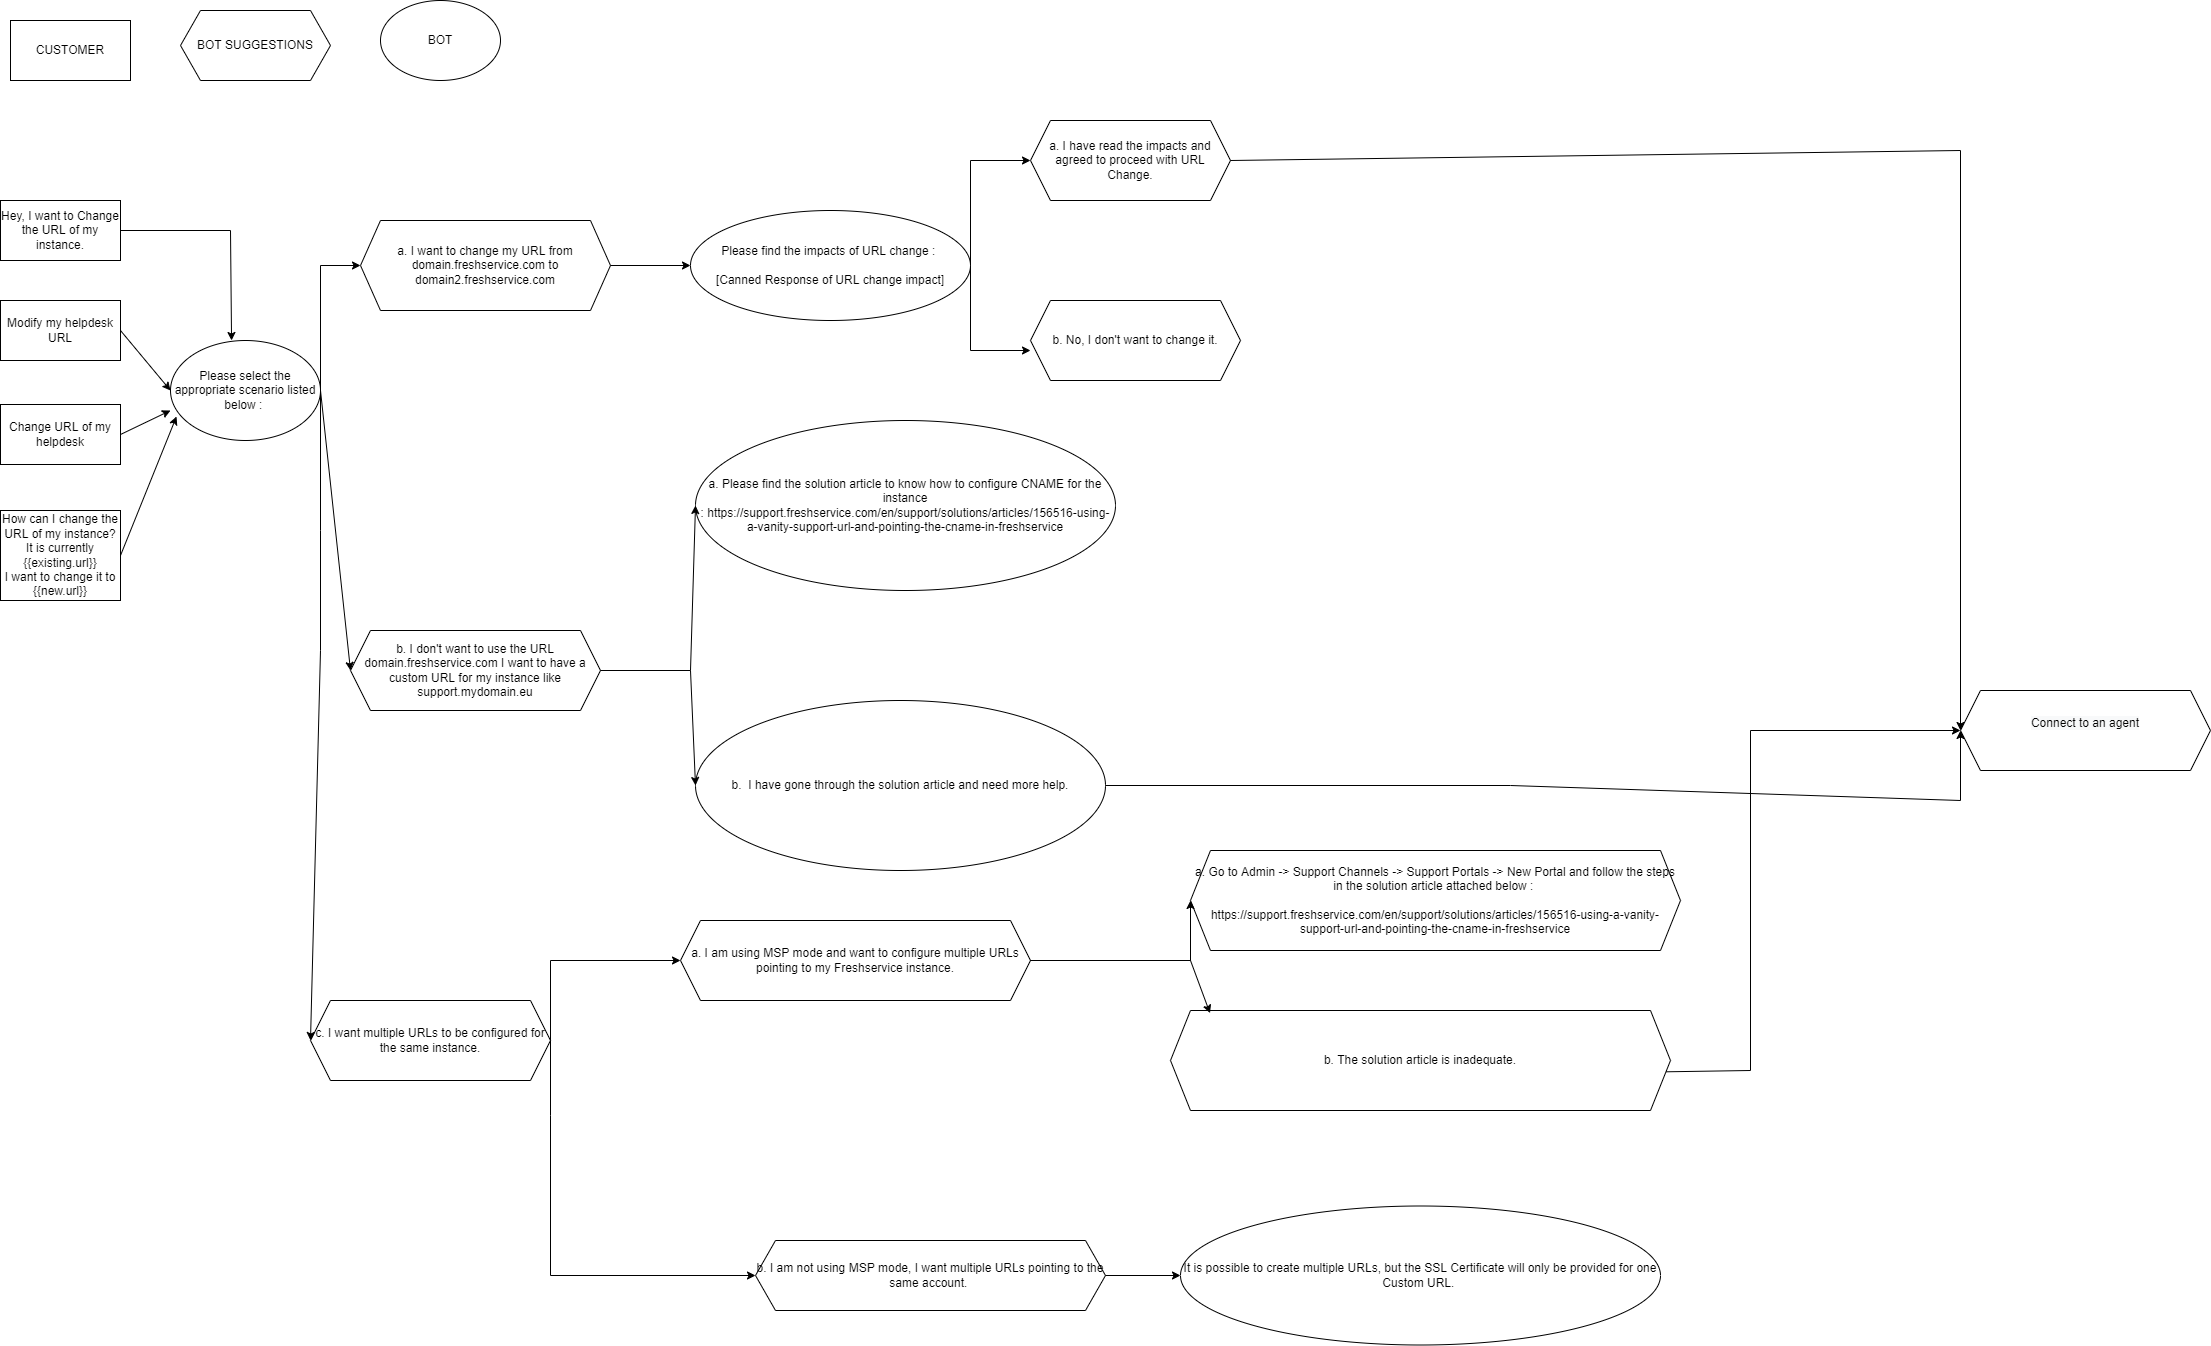

The diagram above was exported from draw.io. Its source (the exported page's mxGraphModel, read from the mxfile embedded in the PNG):
<mxGraphModel dx="2595" dy="1703" grid="1" gridSize="10" guides="1" tooltips="1" connect="1" arrows="1" fold="1" page="1" pageScale="1" pageWidth="1169" pageHeight="827" math="0" shadow="0">
  <root>
    <mxCell id="0" />
    <mxCell id="1" parent="0" />
    <mxCell id="hxCEdNC30_1NOXpl5okZ-1" value="CUSTOMER" style="rounded=0;whiteSpace=wrap;html=1;" vertex="1" parent="1">
      <mxGeometry x="20" y="30" width="120" height="60" as="geometry" />
    </mxCell>
    <mxCell id="hxCEdNC30_1NOXpl5okZ-2" value="BOT SUGGESTIONS" style="shape=hexagon;perimeter=hexagonPerimeter2;whiteSpace=wrap;html=1;fixedSize=1;" vertex="1" parent="1">
      <mxGeometry x="190" y="20" width="150" height="70" as="geometry" />
    </mxCell>
    <mxCell id="hxCEdNC30_1NOXpl5okZ-3" value="Hey, I want to Change the URL of my instance." style="rounded=0;whiteSpace=wrap;html=1;" vertex="1" parent="1">
      <mxGeometry x="10" y="210" width="120" height="60" as="geometry" />
    </mxCell>
    <mxCell id="hxCEdNC30_1NOXpl5okZ-4" value="BOT" style="ellipse;whiteSpace=wrap;html=1;" vertex="1" parent="1">
      <mxGeometry x="390" y="10" width="120" height="80" as="geometry" />
    </mxCell>
    <mxCell id="hxCEdNC30_1NOXpl5okZ-5" value="Modify my helpdesk URL" style="rounded=0;whiteSpace=wrap;html=1;" vertex="1" parent="1">
      <mxGeometry x="10" y="310" width="120" height="60" as="geometry" />
    </mxCell>
    <mxCell id="hxCEdNC30_1NOXpl5okZ-6" value="Change URL of my helpdesk" style="rounded=0;whiteSpace=wrap;html=1;" vertex="1" parent="1">
      <mxGeometry x="10" y="414" width="120" height="60" as="geometry" />
    </mxCell>
    <mxCell id="hxCEdNC30_1NOXpl5okZ-8" value="How can I change the URL of my instance? It is currently {{existing.url}}&lt;br&gt;I want to change it to {{new.url}}" style="rounded=0;whiteSpace=wrap;html=1;" vertex="1" parent="1">
      <mxGeometry x="10" y="520" width="120" height="90" as="geometry" />
    </mxCell>
    <mxCell id="hxCEdNC30_1NOXpl5okZ-10" value="&lt;span style=&quot;&quot;&gt;Please select the appropriate scenario listed below :&amp;nbsp;&lt;/span&gt;" style="ellipse;whiteSpace=wrap;html=1;" vertex="1" parent="1">
      <mxGeometry x="180" y="350" width="150" height="100" as="geometry" />
    </mxCell>
    <mxCell id="hxCEdNC30_1NOXpl5okZ-11" value="" style="endArrow=classic;html=1;rounded=0;exitX=1;exitY=0.5;exitDx=0;exitDy=0;entryX=0.407;entryY=0;entryDx=0;entryDy=0;entryPerimeter=0;" edge="1" parent="1" source="hxCEdNC30_1NOXpl5okZ-3" target="hxCEdNC30_1NOXpl5okZ-10">
      <mxGeometry width="50" height="50" relative="1" as="geometry">
        <mxPoint x="370" y="500" as="sourcePoint" />
        <mxPoint x="420" y="450" as="targetPoint" />
        <Array as="points">
          <mxPoint x="240" y="240" />
        </Array>
      </mxGeometry>
    </mxCell>
    <mxCell id="hxCEdNC30_1NOXpl5okZ-12" value="" style="endArrow=classic;html=1;rounded=0;entryX=0;entryY=0.5;entryDx=0;entryDy=0;exitX=1;exitY=0.5;exitDx=0;exitDy=0;" edge="1" parent="1" source="hxCEdNC30_1NOXpl5okZ-5" target="hxCEdNC30_1NOXpl5okZ-10">
      <mxGeometry width="50" height="50" relative="1" as="geometry">
        <mxPoint x="130" y="390" as="sourcePoint" />
        <mxPoint x="200.71067811865476" y="340" as="targetPoint" />
      </mxGeometry>
    </mxCell>
    <mxCell id="hxCEdNC30_1NOXpl5okZ-13" value="" style="endArrow=classic;html=1;rounded=0;exitX=1;exitY=0.5;exitDx=0;exitDy=0;" edge="1" parent="1" source="hxCEdNC30_1NOXpl5okZ-6">
      <mxGeometry width="50" height="50" relative="1" as="geometry">
        <mxPoint x="130" y="470" as="sourcePoint" />
        <mxPoint x="180" y="420" as="targetPoint" />
      </mxGeometry>
    </mxCell>
    <mxCell id="hxCEdNC30_1NOXpl5okZ-14" value="" style="endArrow=classic;html=1;rounded=0;exitX=1;exitY=0.5;exitDx=0;exitDy=0;entryX=0.04;entryY=0.76;entryDx=0;entryDy=0;entryPerimeter=0;" edge="1" parent="1" source="hxCEdNC30_1NOXpl5okZ-8" target="hxCEdNC30_1NOXpl5okZ-10">
      <mxGeometry width="50" height="50" relative="1" as="geometry">
        <mxPoint x="130" y="590" as="sourcePoint" />
        <mxPoint x="180" y="540" as="targetPoint" />
      </mxGeometry>
    </mxCell>
    <mxCell id="hxCEdNC30_1NOXpl5okZ-15" value="a. I want to change my URL from domain.freshservice.com to domain2.freshservice.com" style="shape=hexagon;perimeter=hexagonPerimeter2;whiteSpace=wrap;html=1;fixedSize=1;" vertex="1" parent="1">
      <mxGeometry x="370" y="230" width="250" height="90" as="geometry" />
    </mxCell>
    <mxCell id="hxCEdNC30_1NOXpl5okZ-16" value="c. I want multiple URLs to be configured for the same instance." style="shape=hexagon;perimeter=hexagonPerimeter2;whiteSpace=wrap;html=1;fixedSize=1;" vertex="1" parent="1">
      <mxGeometry x="320" y="1010" width="240" height="80" as="geometry" />
    </mxCell>
    <mxCell id="hxCEdNC30_1NOXpl5okZ-20" value="" style="endArrow=classic;html=1;rounded=0;entryX=0;entryY=0.5;entryDx=0;entryDy=0;" edge="1" parent="1" target="hxCEdNC30_1NOXpl5okZ-16">
      <mxGeometry width="50" height="50" relative="1" as="geometry">
        <mxPoint x="330" y="400" as="sourcePoint" />
        <mxPoint x="380" y="510" as="targetPoint" />
        <Array as="points">
          <mxPoint x="330" y="540" />
          <mxPoint x="330" y="660" />
        </Array>
      </mxGeometry>
    </mxCell>
    <mxCell id="hxCEdNC30_1NOXpl5okZ-21" value="" style="endArrow=classic;html=1;rounded=0;entryX=0;entryY=0.5;entryDx=0;entryDy=0;" edge="1" parent="1" target="hxCEdNC30_1NOXpl5okZ-15">
      <mxGeometry width="50" height="50" relative="1" as="geometry">
        <mxPoint x="330" y="400" as="sourcePoint" />
        <mxPoint x="420" y="400" as="targetPoint" />
        <Array as="points">
          <mxPoint x="330" y="275" />
        </Array>
      </mxGeometry>
    </mxCell>
    <mxCell id="hxCEdNC30_1NOXpl5okZ-22" value="b. I don't want to use the URL domain.freshservice.com I want to have a custom URL for my instance like support.mydomain.eu" style="shape=hexagon;perimeter=hexagonPerimeter2;whiteSpace=wrap;html=1;fixedSize=1;" vertex="1" parent="1">
      <mxGeometry x="360" y="640" width="250" height="80" as="geometry" />
    </mxCell>
    <mxCell id="hxCEdNC30_1NOXpl5okZ-23" value="" style="endArrow=classic;html=1;rounded=0;exitX=1;exitY=0.5;exitDx=0;exitDy=0;entryX=0;entryY=0.5;entryDx=0;entryDy=0;" edge="1" parent="1" source="hxCEdNC30_1NOXpl5okZ-10" target="hxCEdNC30_1NOXpl5okZ-22">
      <mxGeometry width="50" height="50" relative="1" as="geometry">
        <mxPoint x="330" y="350" as="sourcePoint" />
        <mxPoint x="380" y="300" as="targetPoint" />
      </mxGeometry>
    </mxCell>
    <mxCell id="hxCEdNC30_1NOXpl5okZ-26" value="&lt;span style=&quot;&quot;&gt;Please find the impacts of URL change :&amp;nbsp;&lt;/span&gt;&lt;br style=&quot;&quot;&gt;&lt;br style=&quot;&quot;&gt;&lt;span style=&quot;&quot;&gt;[Canned Response of URL change impact]&lt;/span&gt;" style="ellipse;whiteSpace=wrap;html=1;" vertex="1" parent="1">
      <mxGeometry x="700" y="220" width="280" height="110" as="geometry" />
    </mxCell>
    <mxCell id="hxCEdNC30_1NOXpl5okZ-27" value="" style="endArrow=classic;html=1;rounded=0;exitX=1;exitY=0.5;exitDx=0;exitDy=0;" edge="1" parent="1" source="hxCEdNC30_1NOXpl5okZ-15">
      <mxGeometry width="50" height="50" relative="1" as="geometry">
        <mxPoint x="670" y="310" as="sourcePoint" />
        <mxPoint x="700" y="275" as="targetPoint" />
      </mxGeometry>
    </mxCell>
    <mxCell id="hxCEdNC30_1NOXpl5okZ-28" value="a. I have read the impacts and agreed to proceed with URL Change." style="shape=hexagon;perimeter=hexagonPerimeter2;whiteSpace=wrap;html=1;fixedSize=1;" vertex="1" parent="1">
      <mxGeometry x="1040" y="130" width="200" height="80" as="geometry" />
    </mxCell>
    <mxCell id="hxCEdNC30_1NOXpl5okZ-29" value="b. No, I don't want to change it." style="shape=hexagon;perimeter=hexagonPerimeter2;whiteSpace=wrap;html=1;fixedSize=1;" vertex="1" parent="1">
      <mxGeometry x="1040" y="310" width="210" height="80" as="geometry" />
    </mxCell>
    <mxCell id="hxCEdNC30_1NOXpl5okZ-30" value="" style="endArrow=classic;html=1;rounded=0;exitX=1;exitY=0.5;exitDx=0;exitDy=0;" edge="1" parent="1" source="hxCEdNC30_1NOXpl5okZ-26">
      <mxGeometry width="50" height="50" relative="1" as="geometry">
        <mxPoint x="800" y="290" as="sourcePoint" />
        <mxPoint x="1040" y="360" as="targetPoint" />
        <Array as="points">
          <mxPoint x="980" y="360" />
        </Array>
      </mxGeometry>
    </mxCell>
    <mxCell id="hxCEdNC30_1NOXpl5okZ-31" value="" style="endArrow=classic;html=1;rounded=0;entryX=0;entryY=0.5;entryDx=0;entryDy=0;exitX=1;exitY=0.5;exitDx=0;exitDy=0;" edge="1" parent="1" source="hxCEdNC30_1NOXpl5okZ-26" target="hxCEdNC30_1NOXpl5okZ-28">
      <mxGeometry width="50" height="50" relative="1" as="geometry">
        <mxPoint x="980" y="200" as="sourcePoint" />
        <mxPoint x="1030" y="150" as="targetPoint" />
        <Array as="points">
          <mxPoint x="980" y="170" />
        </Array>
      </mxGeometry>
    </mxCell>
    <mxCell id="hxCEdNC30_1NOXpl5okZ-32" value="" style="endArrow=classic;html=1;rounded=0;entryX=0;entryY=0.5;entryDx=0;entryDy=0;" edge="1" parent="1" target="hxCEdNC30_1NOXpl5okZ-58">
      <mxGeometry width="50" height="50" relative="1" as="geometry">
        <mxPoint x="1240" y="170" as="sourcePoint" />
        <mxPoint x="1520" y="290" as="targetPoint" />
        <Array as="points">
          <mxPoint x="1970" y="160" />
        </Array>
      </mxGeometry>
    </mxCell>
    <mxCell id="hxCEdNC30_1NOXpl5okZ-34" value="a. Please find the solution article to know how to configure CNAME for the instance :&amp;nbsp;https://support.freshservice.com/en/support/solutions/articles/156516-using-a-vanity-support-url-and-pointing-the-cname-in-freshservice" style="ellipse;whiteSpace=wrap;html=1;" vertex="1" parent="1">
      <mxGeometry x="705" y="430" width="420" height="170" as="geometry" />
    </mxCell>
    <mxCell id="hxCEdNC30_1NOXpl5okZ-35" value="" style="endArrow=classic;html=1;rounded=0;entryX=0;entryY=0.5;entryDx=0;entryDy=0;exitX=1;exitY=0.5;exitDx=0;exitDy=0;" edge="1" parent="1" source="hxCEdNC30_1NOXpl5okZ-22" target="hxCEdNC30_1NOXpl5okZ-34">
      <mxGeometry width="50" height="50" relative="1" as="geometry">
        <mxPoint x="630" y="480" as="sourcePoint" />
        <mxPoint x="680" y="430" as="targetPoint" />
        <Array as="points">
          <mxPoint x="700" y="680" />
        </Array>
      </mxGeometry>
    </mxCell>
    <mxCell id="hxCEdNC30_1NOXpl5okZ-36" value="b.&amp;nbsp; I have gone through the solution article and need more help." style="ellipse;whiteSpace=wrap;html=1;" vertex="1" parent="1">
      <mxGeometry x="705" y="710" width="410" height="170" as="geometry" />
    </mxCell>
    <mxCell id="hxCEdNC30_1NOXpl5okZ-37" value="" style="endArrow=classic;html=1;rounded=0;entryX=0;entryY=0.5;entryDx=0;entryDy=0;" edge="1" parent="1" target="hxCEdNC30_1NOXpl5okZ-36">
      <mxGeometry width="50" height="50" relative="1" as="geometry">
        <mxPoint x="700" y="680" as="sourcePoint" />
        <mxPoint x="900" y="630" as="targetPoint" />
      </mxGeometry>
    </mxCell>
    <mxCell id="hxCEdNC30_1NOXpl5okZ-38" value="" style="endArrow=classic;html=1;rounded=0;entryX=0;entryY=0.5;entryDx=0;entryDy=0;exitX=1;exitY=0.5;exitDx=0;exitDy=0;" edge="1" parent="1" source="hxCEdNC30_1NOXpl5okZ-36" target="hxCEdNC30_1NOXpl5okZ-58">
      <mxGeometry width="50" height="50" relative="1" as="geometry">
        <mxPoint x="1530" y="810" as="sourcePoint" />
        <mxPoint x="1529.6800000000003" y="367.1999999999998" as="targetPoint" />
        <Array as="points">
          <mxPoint x="1520" y="795" />
          <mxPoint x="1970" y="810" />
        </Array>
      </mxGeometry>
    </mxCell>
    <mxCell id="hxCEdNC30_1NOXpl5okZ-40" value="a. I am using MSP mode and want to configure multiple URLs pointing to my Freshservice instance." style="shape=hexagon;perimeter=hexagonPerimeter2;whiteSpace=wrap;html=1;fixedSize=1;" vertex="1" parent="1">
      <mxGeometry x="690" y="930" width="350" height="80" as="geometry" />
    </mxCell>
    <mxCell id="hxCEdNC30_1NOXpl5okZ-41" value="b. I am not using MSP mode, I want multiple URLs pointing to the same account.&amp;nbsp;" style="shape=hexagon;perimeter=hexagonPerimeter2;whiteSpace=wrap;html=1;fixedSize=1;" vertex="1" parent="1">
      <mxGeometry x="765" y="1250" width="350" height="70" as="geometry" />
    </mxCell>
    <mxCell id="hxCEdNC30_1NOXpl5okZ-42" value="" style="endArrow=classic;html=1;rounded=0;exitX=1;exitY=0.5;exitDx=0;exitDy=0;entryX=0;entryY=0.5;entryDx=0;entryDy=0;" edge="1" parent="1" source="hxCEdNC30_1NOXpl5okZ-16" target="hxCEdNC30_1NOXpl5okZ-41">
      <mxGeometry width="50" height="50" relative="1" as="geometry">
        <mxPoint x="460" y="1230" as="sourcePoint" />
        <mxPoint x="510" y="1180" as="targetPoint" />
        <Array as="points">
          <mxPoint x="560" y="1125" />
          <mxPoint x="560" y="1285" />
        </Array>
      </mxGeometry>
    </mxCell>
    <mxCell id="hxCEdNC30_1NOXpl5okZ-43" value="" style="endArrow=classic;html=1;rounded=0;entryX=0;entryY=0.5;entryDx=0;entryDy=0;" edge="1" parent="1" target="hxCEdNC30_1NOXpl5okZ-40">
      <mxGeometry width="50" height="50" relative="1" as="geometry">
        <mxPoint x="560" y="1050" as="sourcePoint" />
        <mxPoint x="620" y="970" as="targetPoint" />
        <Array as="points">
          <mxPoint x="560" y="970" />
        </Array>
      </mxGeometry>
    </mxCell>
    <mxCell id="hxCEdNC30_1NOXpl5okZ-46" value="a. Go to Admin -&amp;gt; Support Channels -&amp;gt; Support Portals -&amp;gt; New Portal and follow the steps in the solution article attached below :&amp;nbsp;&lt;br&gt;&lt;br&gt;https://support.freshservice.com/en/support/solutions/articles/156516-using-a-vanity-support-url-and-pointing-the-cname-in-freshservice&lt;br&gt;" style="shape=hexagon;perimeter=hexagonPerimeter2;whiteSpace=wrap;html=1;fixedSize=1;" vertex="1" parent="1">
      <mxGeometry x="1200" y="860" width="490" height="100" as="geometry" />
    </mxCell>
    <mxCell id="hxCEdNC30_1NOXpl5okZ-47" value="b. The solution article is inadequate." style="shape=hexagon;perimeter=hexagonPerimeter2;whiteSpace=wrap;html=1;fixedSize=1;" vertex="1" parent="1">
      <mxGeometry x="1180" y="1020" width="500" height="100" as="geometry" />
    </mxCell>
    <mxCell id="hxCEdNC30_1NOXpl5okZ-50" value="" style="endArrow=classic;html=1;rounded=0;exitX=1;exitY=0.5;exitDx=0;exitDy=0;entryX=0;entryY=0.5;entryDx=0;entryDy=0;" edge="1" parent="1" source="hxCEdNC30_1NOXpl5okZ-40" target="hxCEdNC30_1NOXpl5okZ-46">
      <mxGeometry width="50" height="50" relative="1" as="geometry">
        <mxPoint x="1040" y="990" as="sourcePoint" />
        <mxPoint x="1170" y="970" as="targetPoint" />
        <Array as="points">
          <mxPoint x="1200" y="970" />
        </Array>
      </mxGeometry>
    </mxCell>
    <mxCell id="hxCEdNC30_1NOXpl5okZ-51" value="" style="endArrow=classic;html=1;rounded=0;exitX=1;exitY=0.5;exitDx=0;exitDy=0;entryX=0.079;entryY=0.027;entryDx=0;entryDy=0;entryPerimeter=0;" edge="1" parent="1" source="hxCEdNC30_1NOXpl5okZ-40" target="hxCEdNC30_1NOXpl5okZ-47">
      <mxGeometry width="50" height="50" relative="1" as="geometry">
        <mxPoint x="1050" y="980" as="sourcePoint" />
        <mxPoint x="1210" y="930" as="targetPoint" />
        <Array as="points">
          <mxPoint x="1120" y="970" />
          <mxPoint x="1170" y="970" />
          <mxPoint x="1200" y="970" />
        </Array>
      </mxGeometry>
    </mxCell>
    <mxCell id="hxCEdNC30_1NOXpl5okZ-52" value="" style="endArrow=classic;html=1;rounded=0;entryX=0;entryY=0.5;entryDx=0;entryDy=0;exitX=0.991;exitY=0.613;exitDx=0;exitDy=0;exitPerimeter=0;" edge="1" parent="1" source="hxCEdNC30_1NOXpl5okZ-47" target="hxCEdNC30_1NOXpl5okZ-58">
      <mxGeometry width="50" height="50" relative="1" as="geometry">
        <mxPoint x="1760" y="1070" as="sourcePoint" />
        <mxPoint x="1630" y="330" as="targetPoint" />
        <Array as="points">
          <mxPoint x="1760" y="1080" />
          <mxPoint x="1760" y="740" />
        </Array>
      </mxGeometry>
    </mxCell>
    <mxCell id="hxCEdNC30_1NOXpl5okZ-53" value="It is possible to create multiple URLs, but the SSL Certificate will only be provided for one Custom URL.&amp;nbsp;" style="ellipse;whiteSpace=wrap;html=1;" vertex="1" parent="1">
      <mxGeometry x="1190" y="1215.5" width="480" height="139" as="geometry" />
    </mxCell>
    <mxCell id="hxCEdNC30_1NOXpl5okZ-54" value="" style="endArrow=classic;html=1;rounded=0;exitX=1;exitY=0.5;exitDx=0;exitDy=0;entryX=0;entryY=0.5;entryDx=0;entryDy=0;" edge="1" parent="1" source="hxCEdNC30_1NOXpl5okZ-41" target="hxCEdNC30_1NOXpl5okZ-53">
      <mxGeometry width="50" height="50" relative="1" as="geometry">
        <mxPoint x="1130" y="1230" as="sourcePoint" />
        <mxPoint x="1180" y="1180" as="targetPoint" />
      </mxGeometry>
    </mxCell>
    <mxCell id="hxCEdNC30_1NOXpl5okZ-58" value="&#10;&lt;span style=&quot;color: rgb(0, 0, 0); font-family: Helvetica; font-size: 12px; font-style: normal; font-variant-ligatures: normal; font-variant-caps: normal; font-weight: 400; letter-spacing: normal; orphans: 2; text-align: center; text-indent: 0px; text-transform: none; widows: 2; word-spacing: 0px; -webkit-text-stroke-width: 0px; background-color: rgb(248, 249, 250); text-decoration-thickness: initial; text-decoration-style: initial; text-decoration-color: initial; float: none; display: inline !important;&quot;&gt;Connect to an agent&lt;/span&gt;&#10;&#10;" style="shape=hexagon;perimeter=hexagonPerimeter2;whiteSpace=wrap;html=1;fixedSize=1;" vertex="1" parent="1">
      <mxGeometry x="1970" y="700" width="250" height="80" as="geometry" />
    </mxCell>
  </root>
</mxGraphModel>